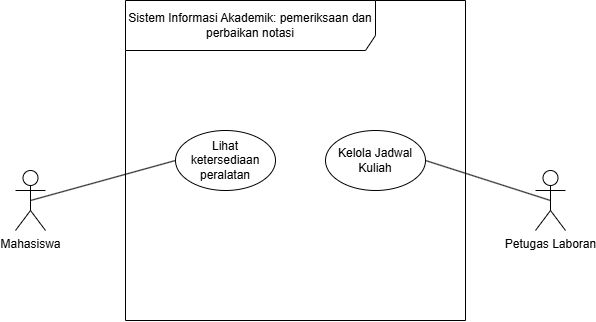

The diagram above was exported from draw.io. Its source (the exported page's mxGraphModel, read from the mxfile embedded in the PNG):
<mxGraphModel dx="750" dy="512" grid="1" gridSize="10" guides="1" tooltips="1" connect="1" arrows="1" fold="1" page="1" pageScale="1" pageWidth="850" pageHeight="1100" math="0" shadow="0">
  <root>
    <mxCell id="0" />
    <mxCell id="1" parent="0" />
    <mxCell id="0Ts7Vq1zLrM1TErmVTV7-3" parent="1" style="shape=umlFrame;whiteSpace=wrap;html=1;pointerEvents=0;recursiveResize=0;container=1;collapsible=0;width=250;height=50;" value="Sistem Informasi Akademik: pemeriksaan dan perbaikan notasi" vertex="1">
      <mxGeometry height="320" width="340" x="160" y="60" as="geometry" />
    </mxCell>
    <mxCell id="0Ts7Vq1zLrM1TErmVTV7-9" parent="0Ts7Vq1zLrM1TErmVTV7-3" style="ellipse;html=1;whiteSpace=wrap;" value="Lihat ketersediaan peralatan" vertex="1">
      <mxGeometry height="60" width="100" x="50" y="130" as="geometry" />
    </mxCell>
    <mxCell id="0Ts7Vq1zLrM1TErmVTV7-10" parent="0Ts7Vq1zLrM1TErmVTV7-3" style="ellipse;html=1;whiteSpace=wrap;" value="Kelola Jadwal Kuliah" vertex="1">
      <mxGeometry height="60" width="100" x="200" y="130" as="geometry" />
    </mxCell>
    <mxCell id="0Ts7Vq1zLrM1TErmVTV7-15" edge="1" parent="1" style="rounded=0;orthogonalLoop=1;jettySize=auto;html=1;exitX=0.5;exitY=0.5;exitDx=0;exitDy=0;exitPerimeter=0;endArrow=none;endFill=0;">
      <mxGeometry relative="1" as="geometry">
        <mxPoint x="585" y="260" as="sourcePoint" />
        <mxPoint x="460" y="220" as="targetPoint" />
      </mxGeometry>
    </mxCell>
    <mxCell id="0Ts7Vq1zLrM1TErmVTV7-4" parent="1" style="shape=umlActor;verticalLabelPosition=bottom;verticalAlign=top;html=1;" value="Petugas Laboran" vertex="1">
      <mxGeometry height="60" width="30" x="570" y="230" as="geometry" />
    </mxCell>
    <mxCell id="0Ts7Vq1zLrM1TErmVTV7-14" edge="1" parent="1" style="rounded=0;orthogonalLoop=1;jettySize=auto;html=1;exitX=0.5;exitY=0.5;exitDx=0;exitDy=0;exitPerimeter=0;endArrow=none;endFill=0;">
      <mxGeometry relative="1" as="geometry">
        <mxPoint x="65" y="260" as="sourcePoint" />
        <mxPoint x="210" y="220" as="targetPoint" />
      </mxGeometry>
    </mxCell>
    <mxCell id="0Ts7Vq1zLrM1TErmVTV7-5" parent="1" style="shape=umlActor;verticalLabelPosition=bottom;verticalAlign=top;html=1;" value="Mahasiswa" vertex="1">
      <mxGeometry height="60" width="30" x="50" y="230" as="geometry" />
    </mxCell>
  </root>
</mxGraphModel>